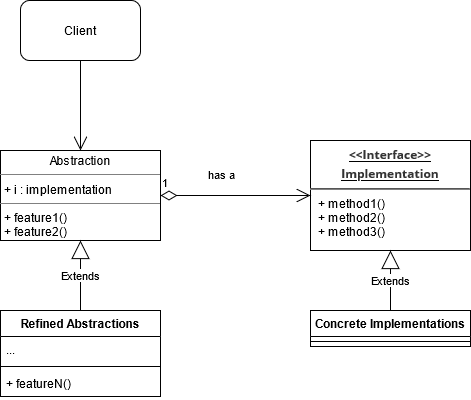

The diagram above was exported from draw.io. Its source (the exported page's mxGraphModel, read from the mxfile embedded in the PNG):
<mxGraphModel dx="1038" dy="519" grid="1" gridSize="10" guides="1" tooltips="1" connect="1" arrows="1" fold="1" page="1" pageScale="1" pageWidth="850" pageHeight="1100" math="0" shadow="0">
  <root>
    <mxCell id="0" />
    <mxCell id="1" parent="0" />
    <mxCell id="pTXZTHl9L7OJU9qLczYP-1" value="&lt;div&gt;Client&lt;/div&gt;" style="rounded=1;whiteSpace=wrap;html=1;" vertex="1" parent="1">
      <mxGeometry x="180" y="120" width="120" height="60" as="geometry" />
    </mxCell>
    <mxCell id="pTXZTHl9L7OJU9qLczYP-3" value="" style="endArrow=open;endFill=1;endSize=12;html=1;exitX=0.5;exitY=1;exitDx=0;exitDy=0;entryX=0.5;entryY=0;entryDx=0;entryDy=0;" edge="1" parent="1" source="pTXZTHl9L7OJU9qLczYP-1" target="pTXZTHl9L7OJU9qLczYP-8">
      <mxGeometry width="160" relative="1" as="geometry">
        <mxPoint x="250" y="200" as="sourcePoint" />
        <mxPoint x="410" y="200" as="targetPoint" />
      </mxGeometry>
    </mxCell>
    <mxCell id="pTXZTHl9L7OJU9qLczYP-8" value="&lt;p style=&quot;margin: 0px ; margin-top: 4px ; text-align: center&quot;&gt;Abstraction&lt;/p&gt;&lt;hr size=&quot;1&quot;&gt;&lt;p style=&quot;margin: 0px ; margin-left: 4px&quot;&gt;+ i : implementation&lt;br&gt;&lt;/p&gt;&lt;hr size=&quot;1&quot;&gt;&lt;p style=&quot;margin: 0px ; margin-left: 4px&quot;&gt;+ feature1()&lt;/p&gt;&lt;p style=&quot;margin: 0px ; margin-left: 4px&quot;&gt;+ feature2()&lt;/p&gt;" style="verticalAlign=top;align=left;overflow=fill;fontSize=12;fontFamily=Helvetica;html=1;" vertex="1" parent="1">
      <mxGeometry x="160" y="270" width="160" height="90" as="geometry" />
    </mxCell>
    <mxCell id="pTXZTHl9L7OJU9qLczYP-10" value="&lt;p style=&quot;margin: 4px 0px 0px ; text-align: center ; text-decoration: underline ; font-size: 16px&quot;&gt;&lt;font size=&quot;1&quot;&gt;&lt;b&gt;&lt;span style=&quot;color: rgb(51 , 51 , 51) ; font-family: &amp;#34;open sans&amp;#34; , &amp;#34;clear sans&amp;#34; , &amp;#34;helvetica neue&amp;#34; , &amp;#34;helvetica&amp;#34; , &amp;#34;arial&amp;#34; , sans-serif ; font-size: 12px ; font-style: normal ; letter-spacing: normal ; text-align: left ; text-indent: 0px ; text-transform: none ; word-spacing: 0px ; background-color: rgb(255 , 255 , 255) ; display: inline ; float: none&quot;&gt;&amp;lt;&amp;lt;Interface&amp;gt;&amp;gt;&lt;br&gt;Implementation&lt;/span&gt;&lt;/b&gt;&lt;/font&gt;&lt;/p&gt;&lt;hr&gt;&lt;p style=&quot;margin: 0px ; margin-left: 8px&quot;&gt;+ method1()&lt;br&gt;+ method2()&lt;/p&gt;&lt;p style=&quot;margin: 0px ; margin-left: 8px&quot;&gt;+ method3()&lt;br&gt;&lt;/p&gt;" style="verticalAlign=top;align=left;overflow=fill;fontSize=12;fontFamily=Helvetica;html=1;" vertex="1" parent="1">
      <mxGeometry x="470" y="260" width="160" height="110" as="geometry" />
    </mxCell>
    <mxCell id="pTXZTHl9L7OJU9qLczYP-11" value="Concrete Implementations" style="swimlane;fontStyle=1;align=center;verticalAlign=top;childLayout=stackLayout;horizontal=1;startSize=26;horizontalStack=0;resizeParent=1;resizeParentMax=0;resizeLast=0;collapsible=1;marginBottom=0;" vertex="1" parent="1">
      <mxGeometry x="470" y="430" width="160" height="36" as="geometry" />
    </mxCell>
    <mxCell id="pTXZTHl9L7OJU9qLczYP-13" value="" style="line;strokeWidth=1;fillColor=none;align=left;verticalAlign=middle;spacingTop=-1;spacingLeft=3;spacingRight=3;rotatable=0;labelPosition=right;points=[];portConstraint=eastwest;" vertex="1" parent="pTXZTHl9L7OJU9qLczYP-11">
      <mxGeometry y="26" width="160" height="10" as="geometry" />
    </mxCell>
    <mxCell id="pTXZTHl9L7OJU9qLczYP-15" value="Refined Abstractions" style="swimlane;fontStyle=1;align=center;verticalAlign=top;childLayout=stackLayout;horizontal=1;startSize=26;horizontalStack=0;resizeParent=1;resizeParentMax=0;resizeLast=0;collapsible=1;marginBottom=0;" vertex="1" parent="1">
      <mxGeometry x="160" y="430" width="160" height="86" as="geometry" />
    </mxCell>
    <mxCell id="pTXZTHl9L7OJU9qLczYP-16" value="..." style="text;strokeColor=none;fillColor=none;align=left;verticalAlign=top;spacingLeft=4;spacingRight=4;overflow=hidden;rotatable=0;points=[[0,0.5],[1,0.5]];portConstraint=eastwest;" vertex="1" parent="pTXZTHl9L7OJU9qLczYP-15">
      <mxGeometry y="26" width="160" height="26" as="geometry" />
    </mxCell>
    <mxCell id="pTXZTHl9L7OJU9qLczYP-17" value="" style="line;strokeWidth=1;fillColor=none;align=left;verticalAlign=middle;spacingTop=-1;spacingLeft=3;spacingRight=3;rotatable=0;labelPosition=right;points=[];portConstraint=eastwest;" vertex="1" parent="pTXZTHl9L7OJU9qLczYP-15">
      <mxGeometry y="52" width="160" height="8" as="geometry" />
    </mxCell>
    <mxCell id="pTXZTHl9L7OJU9qLczYP-18" value="+ featureN()" style="text;strokeColor=none;fillColor=none;align=left;verticalAlign=top;spacingLeft=4;spacingRight=4;overflow=hidden;rotatable=0;points=[[0,0.5],[1,0.5]];portConstraint=eastwest;" vertex="1" parent="pTXZTHl9L7OJU9qLczYP-15">
      <mxGeometry y="60" width="160" height="26" as="geometry" />
    </mxCell>
    <mxCell id="pTXZTHl9L7OJU9qLczYP-19" value="1" style="endArrow=open;html=1;endSize=12;startArrow=diamondThin;startSize=14;startFill=0;edgeStyle=orthogonalEdgeStyle;align=left;verticalAlign=bottom;entryX=0;entryY=0.5;entryDx=0;entryDy=0;exitX=1;exitY=0.5;exitDx=0;exitDy=0;" edge="1" parent="1" source="pTXZTHl9L7OJU9qLczYP-8" target="pTXZTHl9L7OJU9qLczYP-10">
      <mxGeometry x="-1" y="3" relative="1" as="geometry">
        <mxPoint x="310" y="400" as="sourcePoint" />
        <mxPoint x="470" y="400" as="targetPoint" />
      </mxGeometry>
    </mxCell>
    <mxCell id="pTXZTHl9L7OJU9qLczYP-20" value="&lt;div&gt;has a&lt;/div&gt;&lt;div&gt;&lt;br&gt;&lt;/div&gt;" style="edgeLabel;html=1;align=center;verticalAlign=middle;resizable=0;points=[];" vertex="1" connectable="0" parent="pTXZTHl9L7OJU9qLczYP-19">
      <mxGeometry x="-0.3733" y="1" relative="1" as="geometry">
        <mxPoint x="13" y="-14" as="offset" />
      </mxGeometry>
    </mxCell>
    <mxCell id="pTXZTHl9L7OJU9qLczYP-21" value="Extends" style="endArrow=block;endSize=16;endFill=0;html=1;entryX=0.5;entryY=1;entryDx=0;entryDy=0;exitX=0.5;exitY=0;exitDx=0;exitDy=0;" edge="1" parent="1" source="pTXZTHl9L7OJU9qLczYP-15" target="pTXZTHl9L7OJU9qLczYP-8">
      <mxGeometry width="160" relative="1" as="geometry">
        <mxPoint x="160" y="530" as="sourcePoint" />
        <mxPoint x="320" y="530" as="targetPoint" />
      </mxGeometry>
    </mxCell>
    <mxCell id="pTXZTHl9L7OJU9qLczYP-22" value="Extends" style="endArrow=block;endSize=16;endFill=0;html=1;entryX=0.5;entryY=1;entryDx=0;entryDy=0;exitX=0.5;exitY=0;exitDx=0;exitDy=0;" edge="1" parent="1" source="pTXZTHl9L7OJU9qLczYP-11" target="pTXZTHl9L7OJU9qLczYP-10">
      <mxGeometry width="160" relative="1" as="geometry">
        <mxPoint x="530" y="560" as="sourcePoint" />
        <mxPoint x="530" y="490" as="targetPoint" />
      </mxGeometry>
    </mxCell>
  </root>
</mxGraphModel>